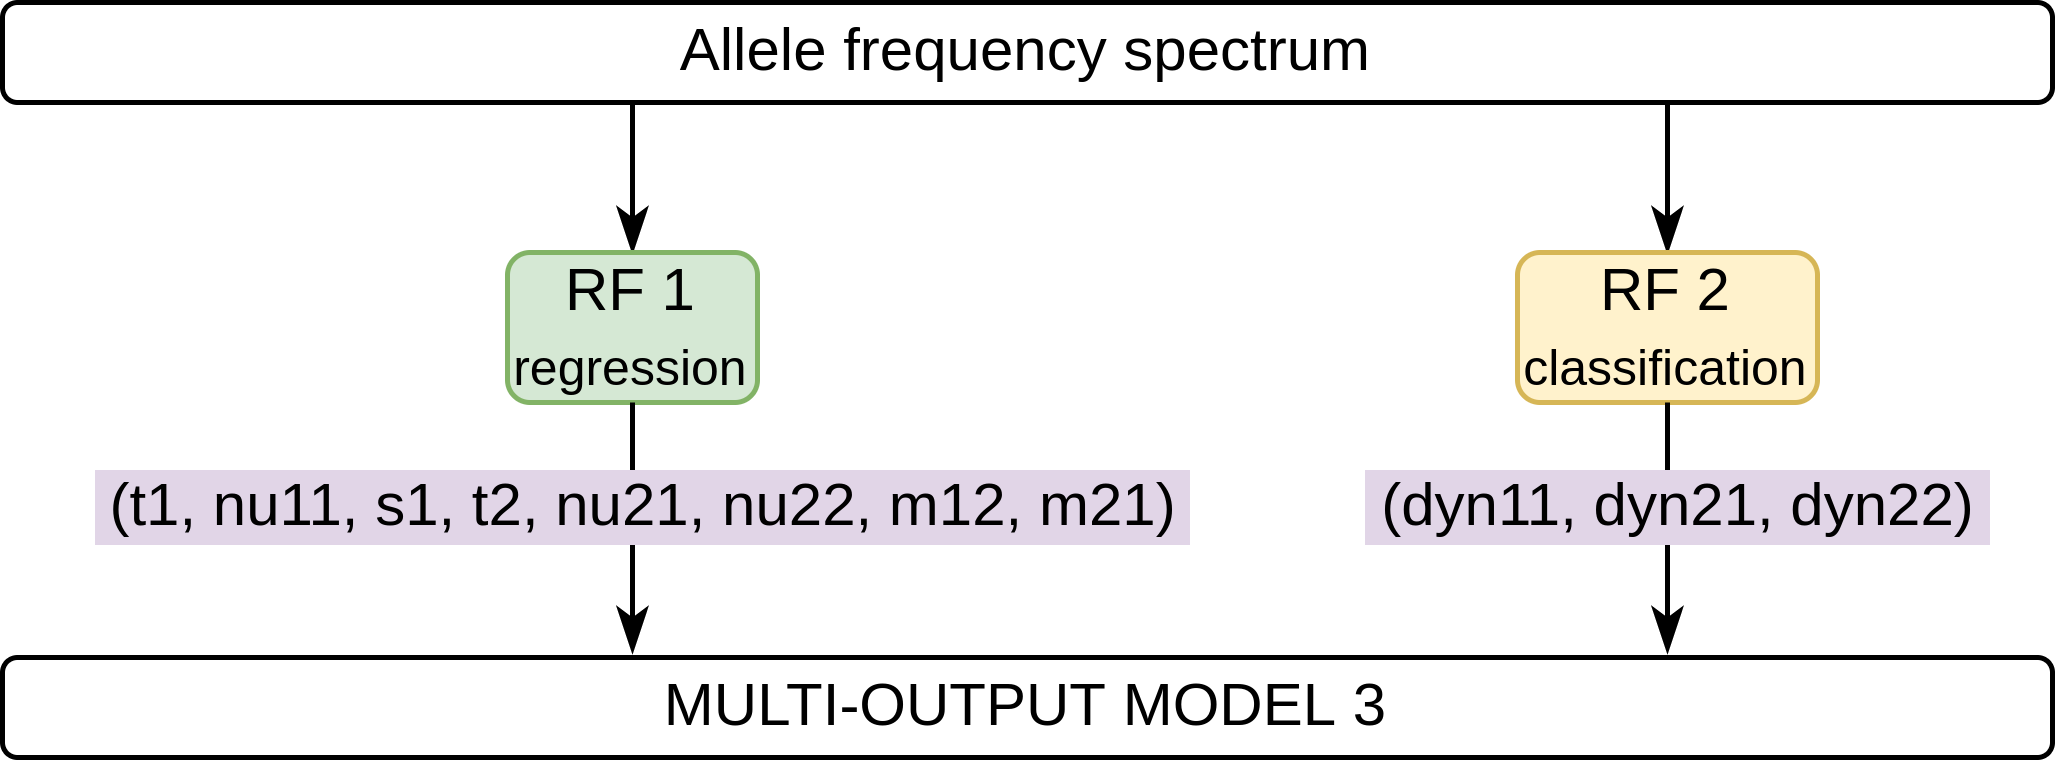

The diagram above was exported from draw.io. Its source (the exported page's mxGraphModel, read from the mxfile embedded in the PNG):
<mxGraphModel dx="1750" dy="550" grid="1" gridSize="10" guides="1" tooltips="1" connect="1" arrows="1" fold="1" page="1" pageScale="1" pageWidth="850" pageHeight="1100" math="0" shadow="0">
  <root>
    <mxCell id="0" />
    <mxCell id="1" parent="0" />
    <mxCell id="V9BM7qL_2a438YGuA3gY-19" value="" style="edgeStyle=orthogonalEdgeStyle;rounded=0;orthogonalLoop=1;jettySize=auto;html=1;fontSize=10;entryX=0.5;entryY=0;entryDx=0;entryDy=0;endArrow=classicThin;endFill=1;" parent="1" target="V9BM7qL_2a438YGuA3gY-4" edge="1">
      <mxGeometry relative="1" as="geometry">
        <Array as="points">
          <mxPoint x="-549" y="30" />
          <mxPoint x="-549" y="30" />
        </Array>
        <mxPoint x="-704" y="30" as="sourcePoint" />
      </mxGeometry>
    </mxCell>
    <mxCell id="V9BM7qL_2a438YGuA3gY-22" style="edgeStyle=orthogonalEdgeStyle;rounded=0;orthogonalLoop=1;jettySize=auto;html=1;exitX=0.5;exitY=1;exitDx=0;exitDy=0;entryX=0.5;entryY=0;entryDx=0;entryDy=0;fontSize=10;endArrow=classicThin;endFill=1;" parent="1" source="V9BM7qL_2a438YGuA3gY-1" target="V9BM7qL_2a438YGuA3gY-6" edge="1">
      <mxGeometry relative="1" as="geometry">
        <Array as="points">
          <mxPoint x="-497" y="30" />
        </Array>
      </mxGeometry>
    </mxCell>
    <mxCell id="V9BM7qL_2a438YGuA3gY-1" value="Allele frequency spectrum" style="rounded=1;whiteSpace=wrap;html=1;" parent="1" vertex="1">
      <mxGeometry x="-830" y="10" width="410" height="20" as="geometry" />
    </mxCell>
    <mxCell id="V9BM7qL_2a438YGuA3gY-4" value="RF 1&lt;br&gt;&lt;font style=&quot;font-size: 10px;&quot;&gt;regression&lt;/font&gt;" style="rounded=1;whiteSpace=wrap;html=1;fillColor=#d5e8d4;strokeColor=#82b366;" parent="1" vertex="1">
      <mxGeometry x="-729" y="60" width="50" height="30" as="geometry" />
    </mxCell>
    <mxCell id="V9BM7qL_2a438YGuA3gY-6" value="RF 2&lt;br&gt;&lt;span style=&quot;font-size: 10px;&quot;&gt;classification&lt;/span&gt;" style="rounded=1;whiteSpace=wrap;html=1;fillColor=#fff2cc;strokeColor=#d6b656;" parent="1" vertex="1">
      <mxGeometry x="-527" y="60" width="60" height="30" as="geometry" />
    </mxCell>
    <mxCell id="V9BM7qL_2a438YGuA3gY-31" value="MULTI-OUTPUT MODEL 3" style="rounded=1;whiteSpace=wrap;html=1;strokeWidth=1;strokeColor=default;perimeterSpacing=0;glass=0;shadow=0;sketch=0;" parent="1" vertex="1">
      <mxGeometry x="-830" y="141" width="410" height="20" as="geometry" />
    </mxCell>
    <mxCell id="V9BM7qL_2a438YGuA3gY-37" value="" style="endArrow=classicThin;html=1;rounded=0;fontSize=10;endFill=1;exitX=0.5;exitY=1;exitDx=0;exitDy=0;" parent="1" source="V9BM7qL_2a438YGuA3gY-4" edge="1">
      <mxGeometry relative="1" as="geometry">
        <mxPoint x="-519" y="180" as="sourcePoint" />
        <mxPoint x="-704" y="140" as="targetPoint" />
      </mxGeometry>
    </mxCell>
    <mxCell id="V9BM7qL_2a438YGuA3gY-38" value="&lt;span style=&quot;font-size: 12px;&quot;&gt;&amp;nbsp;(t1, nu11, s1, t2, nu21, nu22, m12, m21)&amp;nbsp;&lt;/span&gt;" style="edgeLabel;resizable=0;html=1;align=center;verticalAlign=middle;shadow=0;glass=0;sketch=0;fontSize=12;spacingTop=0;spacingLeft=5;spacingRight=3;labelBackgroundColor=#E1D5E7;" parent="V9BM7qL_2a438YGuA3gY-37" connectable="0" vertex="1">
      <mxGeometry relative="1" as="geometry">
        <mxPoint y="-5" as="offset" />
      </mxGeometry>
    </mxCell>
    <mxCell id="V9BM7qL_2a438YGuA3gY-43" value="" style="endArrow=classicThin;html=1;rounded=0;fontSize=10;endFill=1;exitX=0.5;exitY=1;exitDx=0;exitDy=0;" parent="1" edge="1">
      <mxGeometry relative="1" as="geometry">
        <mxPoint x="-497" y="90" as="sourcePoint" />
        <mxPoint x="-497" y="140" as="targetPoint" />
      </mxGeometry>
    </mxCell>
    <mxCell id="V9BM7qL_2a438YGuA3gY-44" value="&lt;span style=&quot;font-size: 12px;&quot;&gt;&amp;nbsp;(dyn11, dyn21, dyn22)&amp;nbsp;&lt;/span&gt;" style="edgeLabel;resizable=0;html=1;align=center;verticalAlign=middle;shadow=0;glass=0;sketch=0;fontSize=12;spacingTop=0;spacingLeft=5;spacingRight=3;labelBackgroundColor=#E1D5E7;" parent="V9BM7qL_2a438YGuA3gY-43" connectable="0" vertex="1">
      <mxGeometry relative="1" as="geometry">
        <mxPoint y="-5" as="offset" />
      </mxGeometry>
    </mxCell>
  </root>
</mxGraphModel>